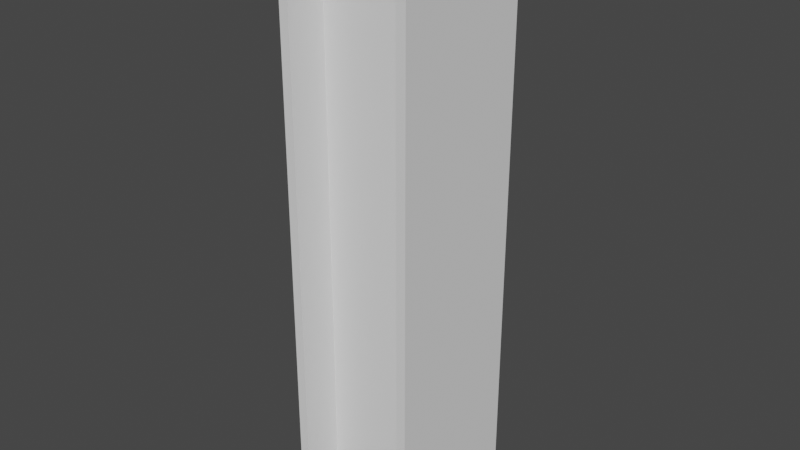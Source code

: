 # Source: metal_pillar.blend  (saved by Blender 3.5.10; exported with 4.5.12 LTS)
import bpy
from mathutils import Matrix  # noqa: F401  (used for matrix-valued properties, if any)

bpy.ops.wm.read_factory_settings(use_empty=True)
scene = bpy.context.scene
scene.name = 'Scene'

# ---- world
world_world = bpy.data.worlds.new('World'); scene.world = world_world
world_world.use_nodes = True; world_world.node_tree.nodes.clear()
_N = world_world.node_tree.nodes; _L = world_world.node_tree.links
n0 = _N.new('ShaderNodeOutputWorld'); n0.name = 'World Output'; n0.location = (300, 300)
n1 = _N.new('ShaderNodeBackground'); n1.name = 'Background'; n1.location = (10, 300)
n1.inputs[0].default_value = (0.05088, 0.05088, 0.05088, 1.0)
_L.new(n1.outputs[0], n0.inputs[0])
n0.is_active_output = True
world_world.color = (0.05088, 0.05088, 0.05088)
world_world.use_sun_shadow = False
world_world.sun_shadow_jitter_overblur = 0.0

# ---- meshes
me_cube_002 = bpy.data.meshes.new('Cube.002')
me_cube_002.from_pydata([(-0.9087, -1.0, -1.0), (-0.9087, -1.0, 7.019), (-0.9087, 1.0, -1.0), (-0.9087, 1.0, 7.019), (-0.7748, -1.0, -1.0), (-0.7748, -1.0, 7.019), (-0.7748, 1.0, -1.0), (-0.7748, 1.0, 7.019), (0.9087, -1.0, -1.0), (0.9087, -1.0, 7.019), (0.9087, 1.0, -1.0), (0.9087, 1.0, 7.019), (0.7748, -1.0, -1.0), (0.7748, -1.0, 7.019), (0.7748, 1.0, -1.0), (0.7748, 1.0, 7.019), (-0.8006, -0.436, -1.0), (-0.8006, -0.436, 7.004), (-0.8006, 0.436, -1.0), (-0.8006, 0.436, 7.004), (0.8006, -0.436, -1.0), (0.8006, -0.436, 7.004), (0.8006, 0.436, -1.0), (0.8006, 0.436, 7.004)], [], [(0, 1, 3, 2), (2, 3, 7, 6), (6, 7, 5, 4), (4, 5, 1, 0), (2, 6, 4, 0), (7, 3, 1, 5), (8, 10, 11, 9), (10, 14, 15, 11), (14, 12, 13, 15), (12, 8, 9, 13), (10, 8, 12, 14), (15, 13, 9, 11), (18, 19, 23, 22), (20, 21, 17, 16), (18, 22, 20, 16), (23, 19, 17, 21)])
_uv = me_cube_002.uv_layers.new(name='UVMap')
_uv.uv.foreach_set('vector', [0.375, 0.0, 0.625, 0.0, 0.625, 0.25, 0.375, 0.25, 0.375, 0.25, 0.625, 0.25, 0.625, 0.5, 0.375, 0.5, 0.375, 0.5, 0.625, 0.5, 0.625, 0.75, 0.375, 0.75, 0.375, 0.75, 0.625, 0.75, 0.625, 1.0, 0.375, 1.0, 0.125, 0.5, 0.375, 0.5, 0.375, 0.75, 0.125, 0.75, 0.625, 0.5, 0.875, 0.5, 0.875, 0.75, 0.625, 0.75, 0.375, 0.0, 0.375, 0.25, 0.625, 0.25, 0.625, 0.0, 0.375, 0.25, 0.375, 0.5, 0.625, 0.5, 0.625, 0.25, 0.375, 0.5, 0.375, 0.75, 0.625, 0.75, 0.625, 0.5, 0.375, 0.75, 0.375, 1.0, 0.625, 1.0, 0.625, 0.75, 0.125, 0.5, 0.125, 0.75, 0.375, 0.75, 0.375, 0.5, 0.625, 0.5, 0.625, 0.75, 0.875, 0.75, 0.875, 0.5, 0.375, 0.25, 0.625, 0.25, 0.625, 0.5, 0.375, 0.5, 0.375, 0.75, 0.625, 0.75, 0.625, 1.0, 0.375, 1.0, 0.125, 0.5, 0.375, 0.5, 0.375, 0.75, 0.125, 0.75, 0.625, 0.5, 0.875, 0.5, 0.875, 0.75, 0.625, 0.75])
me_cube_002.update()

# ---- objects
ob_cube = bpy.data.objects.new('Cube', me_cube_002)

# ---- transforms, parenting, visibility, modifiers, constraints
ob_cube.location = (0.0, 0.0, 0.0)

# ---- collection membership
scene.collection.objects.link(ob_cube)

# ---- scene / render settings (as saved in the file)
scene.frame_start = 1; scene.frame_end = 250; scene.frame_set(1)
scene.render.engine = 'BLENDER_EEVEE_NEXT'
scene.cycles.sampling_pattern = 'TABULATED_SOBOL'
scene.view_settings.view_transform = 'Filmic'
bpy.context.view_layer.update()

# ---- added for rendering (the .blend has no active camera and no usable light): camera, sun
cam_auto = bpy.data.cameras.new('AutoCamera')
cam_auto.lens = 50.0
cam_auto.sensor_width = 36.0
cam_auto.clip_end = 1000.0
ob_auto_camera = bpy.data.objects.new('AutoCamera', cam_auto)
scene.collection.objects.link(ob_auto_camera)
ob_auto_camera.location = (7.82892, -9.3947, 9.27239)
ob_auto_camera.rotation_euler = (1.09748, -7.21219e-08, 0.694738)
scene.camera = ob_auto_camera
light_auto_sun = bpy.data.lights.new('AutoSun', 'SUN')
light_auto_sun.energy = 3.0
light_auto_sun.angle = 0.0523599
ob_auto_sun = bpy.data.objects.new('AutoSun', light_auto_sun)
scene.collection.objects.link(ob_auto_sun)
ob_auto_sun.rotation_euler = (0.872665, 0.174533, 0.523599)
bpy.context.view_layer.update()

